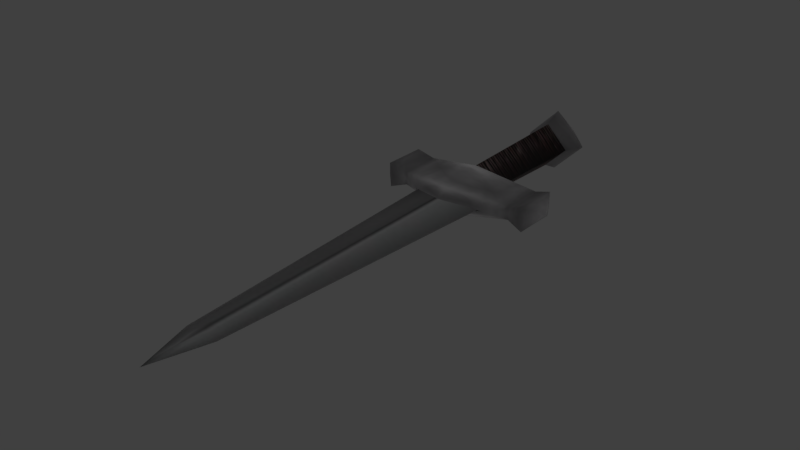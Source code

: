 # Source: simple_dagger.blend  (saved by Blender 5.2.45; exported with 4.5.12 LTS)
import bpy
from mathutils import Matrix  # noqa: F401  (used for matrix-valued properties, if any)

bpy.ops.wm.read_factory_settings(use_empty=True)
scene = bpy.context.scene
scene.name = 'Scene'

# ---- collections
col_collection_1 = bpy.data.collections.new('Collection 1'); scene.collection.children.link(col_collection_1)
col_collection_2 = bpy.data.collections.new('Collection 2'); scene.collection.children.link(col_collection_2)
col_collection_3 = bpy.data.collections.new('Collection 3'); scene.collection.children.link(col_collection_3)
col_collection_4 = bpy.data.collections.new('Collection 4'); scene.collection.children.link(col_collection_4)
col_collection_5 = bpy.data.collections.new('Collection 5'); scene.collection.children.link(col_collection_5)
col_collection_6 = bpy.data.collections.new('Collection 6'); scene.collection.children.link(col_collection_6)
col_collection_7 = bpy.data.collections.new('Collection 7'); scene.collection.children.link(col_collection_7)
col_collection_8 = bpy.data.collections.new('Collection 8'); scene.collection.children.link(col_collection_8)
col_collection_9 = bpy.data.collections.new('Collection 9'); scene.collection.children.link(col_collection_9)
col_collection_10 = bpy.data.collections.new('Collection 10'); scene.collection.children.link(col_collection_10)
col_collection_11 = bpy.data.collections.new('Collection 11'); scene.collection.children.link(col_collection_11)
col_collection_12 = bpy.data.collections.new('Collection 12'); scene.collection.children.link(col_collection_12)
col_collection_13 = bpy.data.collections.new('Collection 13'); scene.collection.children.link(col_collection_13)
col_collection_14 = bpy.data.collections.new('Collection 14'); scene.collection.children.link(col_collection_14)
col_collection_20 = bpy.data.collections.new('Collection 20'); scene.collection.children.link(col_collection_20)

# ---- images (referenced by path relative to the original .blend; pixels are not part of the script)
import os
ASSET_DIR = os.environ.get("B2B_ASSET_DIR", "")  # directory of the original .blend (textures are referenced by path, not embedded)
HERE = os.path.dirname(os.path.abspath(__file__))  # packed textures are extracted next to this script under _unpacked/

def load_image(name, relpath, width, height, colorspace="sRGB"):
    """Load a texture the original file referenced (path relative to the .blend, or extracted next to this script)."""
    p = next((c for c in (os.path.join(HERE, relpath), os.path.join(ASSET_DIR, relpath)) if relpath and os.path.exists(c)), "")
    if p:
        img = bpy.data.images.load(p, check_existing=True)
        img.name = name
    else:  # same state as the original file: an image datablock whose file is absent (Cycles renders it pink)
        img = bpy.data.images.new(name, width, height)
        img.source = "FILE"
        img.filepath = "//" + (relpath or name)
    img.colorspace_settings.name = colorspace
    return img
img_daggerblueglowdye = load_image('DaggerBlueGlowDye', '_unpacked/DaggerBlueGlowDye.9a7bd8cf.png', 1, 1, 'Non-Color')
img_tex_dagger_1 = load_image('tex_dagger_1', '_unpacked/tex_dagger_1.e6a63a97.png', 512, 512, 'sRGB')
img_daggerneutraldye = load_image('DaggerNeutralDye', '_unpacked/DaggerNeutralDye.eb0302f7.png', 1, 1, 'sRGB')

# ---- materials (node trees are filled in below, after node groups)
mat_daggerbladeglow = bpy.data.materials.new('DaggerBladeGlow')
mat_mat_dagger_1_brighterhandle = bpy.data.materials.new('mat_dagger_1_BrighterHandle')
mat_mat_dagger_1_brighterhandle.alpha_threshold = 0.0
mat_mat_dagger_1_brighterhandle.use_backface_culling_lightprobe_volume = False
mat_mat_dagger_1_brighterhandle.use_transparent_shadow = False
mat_mat_dagger_1_brighterhandle.roughness = 0.5
mat_mat_dagger_1_brighterhandle.specular_intensity = 0.0
mat_mat_dagger_1 = bpy.data.materials.new('mat_dagger_1')
mat_mat_dagger_1.alpha_threshold = 0.0
mat_mat_dagger_1.use_backface_culling_lightprobe_volume = False
mat_mat_dagger_1.use_transparent_shadow = False
mat_mat_dagger_1.roughness = 0.5
mat_mat_dagger_1.specular_intensity = 0.0

# ---- material node trees
mat_daggerbladeglow.use_nodes = True; mat_daggerbladeglow.node_tree.nodes.clear()
_N = mat_daggerbladeglow.node_tree.nodes; _L = mat_daggerbladeglow.node_tree.links
n0 = _N.new('ShaderNodeBsdfTransparent'); n0.name = 'Transparent BSDF'; n0.location = (0, 0)
n1 = _N.new('ShaderNodeEmission'); n1.name = 'Emission'; n1.location = (0, 0)
n1.inputs[1].default_value = 5.0
n2 = _N.new('ShaderNodeMixShader'); n2.name = 'Mix Shader'; n2.location = (0, 0)
n3 = _N.new('ShaderNodeOutputMaterial'); n3.name = 'Material Output'; n3.location = (0, 0)
n4 = _N.new('ShaderNodeNewGeometry'); n4.name = 'GlowBackFaces'; n4.location = (0, 0)
n5 = _N.new('ShaderNodeMath'); n5.name = 'Math'; n5.location = (0, 0)
n5.operation = 'MULTIPLY'
n6 = _N.new('ShaderNodeAttribute'); n6.name = 'Attribute'; n6.location = (0, 0)
n6.attribute_name = 'GlowOpacity'
n7 = _N.new('ShaderNodeTexImage'); n7.name = 'Dye'; n7.location = (0, 0)
n7.image = img_daggerblueglowdye
_L.new(n0.outputs[0], n2.inputs[1])
_L.new(n1.outputs[0], n2.inputs[2])
_L.new(n2.outputs[0], n3.inputs[0])
_L.new(n4.outputs[6], n5.inputs[0])
_L.new(n5.outputs[0], n2.inputs[0])
_L.new(n6.outputs[2], n5.inputs[1])
_L.new(n7.outputs[0], n1.inputs[0])
n3.is_active_output = True
mat_mat_dagger_1_brighterhandle.use_nodes = True; mat_mat_dagger_1_brighterhandle.node_tree.nodes.clear()
_N = mat_mat_dagger_1_brighterhandle.node_tree.nodes; _L = mat_mat_dagger_1_brighterhandle.node_tree.links
n0 = _N.new('ShaderNodeOutputMaterial'); n0.name = 'Material Output'; n0.location = (0, 0)
n1 = _N.new('ShaderNodeBsdfPrincipled'); n1.name = 'Principled BSDF'; n1.location = (0, 0)
n1.inputs[2].default_value = 0.75
n1.inputs[10].default_value = 0.005
n2 = _N.new('ShaderNodeTexImage'); n2.name = 'Image Texture'; n2.location = (0, 0)
n2.image = img_tex_dagger_1
n3 = _N.new('ShaderNodeMixRGB'); n3.name = 'InventoryVisibility'; n3.location = (-250, 200)
n3.label = 'Brighter on black inventory'
n3.blend_type = 'MULTIPLY'
n3.inputs[0].default_value = 1.0
n3.inputs[2].default_value = (3.0, 3.0, 3.0, 1.0)
n4 = _N.new('ShaderNodeTexImage'); n4.name = 'Dye'; n4.location = (0, 0)
n4.image = img_daggerneutraldye
n5 = _N.new('ShaderNodeMixRGB'); n5.name = 'HandleTint'; n5.location = (0, 0)
n5.blend_type = 'MULTIPLY'
n5.inputs[0].default_value = 1.0
_L.new(n1.outputs[0], n0.inputs[0])
_L.new(n2.outputs[0], n3.inputs[1])
_L.new(n3.outputs[0], n5.inputs[1])
_L.new(n4.outputs[0], n5.inputs[2])
_L.new(n5.outputs[0], n1.inputs[0])
n0.is_active_output = True
mat_mat_dagger_1.use_nodes = True; mat_mat_dagger_1.node_tree.nodes.clear()
_N = mat_mat_dagger_1.node_tree.nodes; _L = mat_mat_dagger_1.node_tree.links
n0 = _N.new('ShaderNodeOutputMaterial'); n0.name = 'Material Output'; n0.location = (0, 0)
n1 = _N.new('ShaderNodeBsdfPrincipled'); n1.name = 'Principled BSDF'; n1.location = (0, 0)
n1.inputs[2].default_value = 0.75
n1.inputs[10].default_value = 0.005
n2 = _N.new('ShaderNodeTexImage'); n2.name = 'Image Texture'; n2.location = (0, 0)
n2.image = img_tex_dagger_1
n3 = _N.new('ShaderNodeTexImage'); n3.name = 'Dye'; n3.location = (-600, -200)
n3.label = 'Blade tint (white by default)'
n3.image = img_daggerneutraldye
n4 = _N.new('ShaderNodeMixRGB'); n4.name = 'BladeTint'; n4.location = (0, 0)
n4.blend_type = 'MULTIPLY'
n4.inputs[0].default_value = 1.0
_L.new(n1.outputs[0], n0.inputs[0])
_L.new(n2.outputs[0], n4.inputs[1])
_L.new(n3.outputs[0], n4.inputs[2])
_L.new(n4.outputs[0], n1.inputs[0])
n0.is_active_output = True

# ---- world
world_world = bpy.data.worlds.new('World'); scene.world = world_world
world_world.use_nodes = True; world_world.node_tree.nodes.clear()
_N = world_world.node_tree.nodes; _L = world_world.node_tree.links
n0 = _N.new('ShaderNodeOutputWorld'); n0.name = 'World Output'; n0.location = (280, 0)
n1 = _N.new('ShaderNodeBackground'); n1.name = 'Background'; n1.location = (0, 0)
n1.inputs[0].default_value = (0.05088, 0.05088, 0.05088, 1.0)
n2 = _N.new('NodeFrame'); n2.name = 'Frame'; n2.location = (0, 0)
n2.label = 'Versioning: Use Nodes was removed'
n2.width = 160
n0.parent = n2
n1.parent = n2
_L.new(n1.outputs[0], n0.inputs[0])
n0.is_active_output = True
world_world.color = (0.05088, 0.05088, 0.05088)
world_world.use_sun_shadow = False
world_world.sun_shadow_jitter_overblur = 0.0
world_world.cycles.sampling_method = 'MANUAL'

# ---- meshes
me_daggerbladeglow = bpy.data.meshes.new('DaggerBladeGlow')
me_daggerbladeglow.from_pydata([(-2.63e-08, -0.1321, -0.001597), (2.973e-10, 0.04495, -0.003462), (0.02326, 0.05186, 1.606e-09), (0.01091, -0.1321, 7.534e-10), (-3.133e-08, -0.1656, -2.145e-15), (-0.02326, 0.05186, -1.606e-09), (-2.656e-08, -0.1321, 0.001597), (-0.01091, -0.1321, -7.534e-10), (-2.742e-10, 0.04495, 0.003462), (-2.993e-08, -0.1342, -0.001597), (9.539e-11, 0.04776, -0.003462), (0.02626, 0.05486, 1.606e-09), (0.01232, -0.1342, 7.534e-10), (-3.562e-08, -0.1686, -2.145e-15), (-0.02626, 0.05486, -1.606e-09), (-3.023e-08, -0.1342, 0.001597), (-0.01232, -0.1342, -7.534e-10), (-5.499e-10, 0.04776, 0.003462), (-3.356e-08, -0.1363, -0.001597), (-1.065e-10, 0.05057, -0.003462), (0.02926, 0.05786, 1.606e-09), (0.01373, -0.1363, 7.534e-10), (-3.99e-08, -0.1716, -2.145e-15), (-0.02926, 0.05786, -1.606e-09), (-3.39e-08, -0.1363, 0.001597), (-0.01373, -0.1363, -7.534e-10), (-8.256e-10, 0.05057, 0.003462), (-3.72e-08, -0.1384, -0.001597), (-3.085e-10, 0.05338, -0.003462), (0.03226, 0.06086, 1.606e-09), (0.01513, -0.1384, 7.534e-10), (-4.418e-08, -0.1746, -2.145e-15), (-0.03226, 0.06086, -1.606e-09), (-3.756e-08, -0.1384, 0.001597), (-0.01513, -0.1384, -7.534e-10), (-1.101e-09, 0.05338, 0.003462), (-4.083e-08, -0.1404, -0.001597), (-5.104e-10, 0.05619, -0.003462), (0.03526, 0.06386, 1.606e-09), (0.01654, -0.1404, 7.534e-10), (-4.846e-08, -0.1776, -2.145e-15), (-0.03526, 0.06386, -1.606e-09), (-4.123e-08, -0.1404, 0.001597), (-0.01654, -0.1404, -7.534e-10), (-1.377e-09, 0.05619, 0.003462), (-4.446e-08, -0.1425, -0.001597), (-7.123e-10, 0.059, -0.003462), (0.03826, 0.06686, 1.606e-09), (0.01795, -0.1425, 7.534e-10), (-5.275e-08, -0.1806, -2.145e-15), (-0.03826, 0.06686, -1.606e-09), (-4.49e-08, -0.1425, 0.001597), (-0.01795, -0.1425, -7.534e-10), (-1.653e-09, 0.059, 0.003462), (-4.81e-08, -0.1446, -0.001597), (-9.143e-10, 0.06181, -0.003462), (0.04126, 0.06986, 1.606e-09), (0.01936, -0.1446, 7.534e-10), (-5.703e-08, -0.1836, -2.145e-15), (-0.04126, 0.06986, -1.606e-09), (-4.856e-08, -0.1446, 0.001597), (-0.01936, -0.1446, -7.534e-10), (-1.928e-09, 0.06181, 0.003462), (-5.173e-08, -0.1467, -0.001597), (-1.116e-09, 0.06462, -0.003462), (0.04426, 0.07286, 1.606e-09), (0.02076, -0.1467, 7.534e-10), (-6.131e-08, -0.1866, -2.145e-15), (-0.04426, 0.07286, -1.606e-09), (-5.223e-08, -0.1467, 0.001597), (-0.02076, -0.1467, -7.534e-10), (-2.204e-09, 0.06462, 0.003462), (-5.536e-08, -0.1487, -0.001597), (-1.318e-09, 0.06743, -0.003462), (0.04726, 0.07586, 1.606e-09), (0.02217, -0.1487, 7.534e-10), (-6.559e-08, -0.1896, -2.145e-15), (-0.04726, 0.07586, -1.606e-09), (-5.59e-08, -0.1487, 0.001597), (-0.02217, -0.1487, -7.534e-10), (-2.48e-09, 0.06743, 0.003462), (-5.9e-08, -0.1508, -0.001597), (-1.52e-09, 0.07024, -0.003462), (0.05026, 0.07886, 1.606e-09), (0.02358, -0.1508, 7.534e-10), (-6.988e-08, -0.1926, -2.145e-15), (-0.05026, 0.07886, -1.606e-09), (-5.956e-08, -0.1508, 0.001597), (-0.02358, -0.1508, -7.534e-10), (-2.755e-09, 0.07024, 0.003462), (-6.263e-08, -0.1529, -0.001597), (-1.722e-09, 0.07305, -0.003462), (0.05326, 0.08186, 1.606e-09), (0.02499, -0.1529, 7.534e-10), (-7.416e-08, -0.1956, -2.145e-15), (-0.05326, 0.08186, -1.606e-09), (-6.323e-08, -0.1529, 0.001597), (-0.02499, -0.1529, -7.534e-10), (-3.031e-09, 0.07305, 0.003462), (-6.626e-08, -0.155, -0.001597), (-1.924e-09, 0.07586, -0.003462), (0.05626, 0.08486, 1.606e-09), (0.02639, -0.155, 7.534e-10), (-7.844e-08, -0.1986, -2.145e-15), (-0.05626, 0.08486, -1.606e-09), (-6.69e-08, -0.155, 0.001597), (-0.02639, -0.155, -7.534e-10), (-3.306e-09, 0.07586, 0.003462)], [], [(0, 3, 4), (1, 3, 0), (0, 4, 7), (1, 7, 5), (6, 4, 3), (8, 3, 2), (6, 7, 4), (8, 7, 6), (1, 2, 3), (1, 0, 7), (8, 6, 3), (8, 5, 7), (9, 12, 13), (10, 12, 9), (9, 13, 16), (10, 16, 14), (15, 13, 12), (17, 12, 11), (15, 16, 13), (17, 16, 15), (10, 11, 12), (10, 9, 16), (17, 15, 12), (17, 14, 16), (18, 21, 22), (19, 21, 18), (18, 22, 25), (19, 25, 23), (24, 22, 21), (26, 21, 20), (24, 25, 22), (26, 25, 24), (19, 20, 21), (19, 18, 25), (26, 24, 21), (26, 23, 25), (27, 30, 31), (28, 30, 27), (27, 31, 34), (28, 34, 32), (33, 31, 30), (35, 30, 29), (33, 34, 31), (35, 34, 33), (28, 29, 30), (28, 27, 34), (35, 33, 30), (35, 32, 34), (36, 39, 40), (37, 39, 36), (36, 40, 43), (37, 43, 41), (42, 40, 39), (44, 39, 38), (42, 43, 40), (44, 43, 42), (37, 38, 39), (37, 36, 43), (44, 42, 39), (44, 41, 43), (45, 48, 49), (46, 48, 45), (45, 49, 52), (46, 52, 50), (51, 49, 48), (53, 48, 47), (51, 52, 49), (53, 52, 51), (46, 47, 48), (46, 45, 52), (53, 51, 48), (53, 50, 52), (54, 57, 58), (55, 57, 54), (54, 58, 61), (55, 61, 59), (60, 58, 57), (62, 57, 56), (60, 61, 58), (62, 61, 60), (55, 56, 57), (55, 54, 61), (62, 60, 57), (62, 59, 61), (63, 66, 67), (64, 66, 63), (63, 67, 70), (64, 70, 68), (69, 67, 66), (71, 66, 65), (69, 70, 67), (71, 70, 69), (64, 65, 66), (64, 63, 70), (71, 69, 66), (71, 68, 70), (72, 75, 76), (73, 75, 72), (72, 76, 79), (73, 79, 77), (78, 76, 75), (80, 75, 74), (78, 79, 76), (80, 79, 78), (73, 74, 75), (73, 72, 79), (80, 78, 75), (80, 77, 79), (81, 84, 85), (82, 84, 81), (81, 85, 88), (82, 88, 86), (87, 85, 84), (89, 84, 83), (87, 88, 85), (89, 88, 87), (82, 83, 84), (82, 81, 88), (89, 87, 84), (89, 86, 88), (90, 93, 94), (91, 93, 90), (90, 94, 97), (91, 97, 95), (96, 94, 93), (98, 93, 92), (96, 97, 94), (98, 97, 96), (91, 92, 93), (91, 90, 97), (98, 96, 93), (98, 95, 97), (99, 102, 103), (100, 102, 99), (99, 103, 106), (100, 106, 104), (105, 103, 102), (107, 102, 101), (105, 106, 103), (107, 106, 105), (100, 101, 102), (100, 99, 106), (107, 105, 102), (107, 104, 106)])
me_daggerbladeglow.materials.append(mat_daggerbladeglow)
me_daggerbladeglow.update()
me_dagger_1 = bpy.data.meshes.new('dagger_1')
me_dagger_1.from_pydata([(0.03439, 0.05127, -0.005828), (0.03612, 0.07496, -0.004452), (0.04619, 0.07314, -0.007871), (0.04619, 0.04695, -0.007871), (-0.03785, 0.05127, -0.005828), (2.27e-09, 0.06757, -0.01176), (1.406e-08, 0.1426, -0.01376), (1.592e-08, 0.1534, -0.01927), (1.646e-09, 0.04294, -0.009823), (-0.03612, 0.07496, -0.004452), (-0.04619, 0.07314, -0.007871), (-0.04619, 0.04695, -0.007871), (4.381e-10, 0.0324, -0.003396), (0.03467, 0.05121, 0.002045), (0.01376, 0.1426, 1.089e-09), (0.053, 0.06004, -0.0003727), (0.01927, 0.1534, 1.505e-09), (0.01244, 0.06807, -0.0003297), (0.02265, 0.04138, -0.0004042), (0.0364, 0.07501, 0.003421), (0.0346, 0.05123, -0.001914), (0.03633, 0.075, -0.0005379), (0.04676, 0.0733, 0.007088), (0.04676, 0.04678, 0.007088), (0.04675, 0.0733, -0.0004608), (0.04675, 0.04679, -0.0004608), (-0.03813, 0.05121, 0.002045), (4.699e-10, 0.06764, 0.01164), (1.828e-08, 0.1739, 4.973e-11), (1.198e-08, 0.1426, 0.01376), (-0.01376, 0.1426, -9.895e-10), (-0.053, 0.06004, -0.0003727), (-0.01927, 0.1534, -1.405e-09), (1.301e-08, 0.1534, 0.01927), (-0.01244, 0.06807, -0.0003297), (1.434e-10, 0.04281, 0.009699), (-0.02265, 0.04138, -0.0004042), (-0.0364, 0.07501, 0.003421), (-0.03806, 0.05123, -0.001914), (-0.03633, 0.075, -0.0005379), (-0.04676, 0.0733, 0.007088), (-0.04676, 0.04678, 0.007088), (-0.04675, 0.0733, -0.0004608), (-0.04675, 0.04679, -0.0004608), (-7.569e-11, 0.03235, 0.003295)], [], [(0, 25, 20), (7, 14, 6), (8, 1, 0), (28, 16, 7), (18, 0, 20), (17, 1, 5), (6, 17, 5), (3, 2, 15), (2, 24, 15), (25, 3, 15), (8, 18, 12), (1, 24, 2), (0, 2, 3), (43, 4, 38), (6, 32, 7), (8, 9, 5), (28, 7, 32), (36, 4, 8), (9, 34, 5), (5, 30, 6), (11, 31, 10), (10, 31, 42), (43, 31, 11), (8, 12, 36), (9, 42, 39), (11, 9, 4), (25, 13, 20), (33, 14, 16), (13, 27, 35), (28, 33, 16), (18, 13, 35), (19, 17, 27), (29, 17, 14), (23, 15, 22), (22, 15, 24), (25, 15, 23), (35, 44, 18), (19, 24, 21), (13, 22, 19), (26, 43, 38), (32, 29, 33), (35, 37, 26), (28, 32, 33), (36, 26, 38), (34, 37, 27), (30, 27, 29), (41, 40, 31), (40, 42, 31), (43, 41, 31), (35, 36, 44), (37, 42, 40), (37, 41, 26), (0, 3, 25), (7, 16, 14), (8, 5, 1), (18, 8, 0), (17, 21, 1), (6, 14, 17), (1, 21, 24), (0, 1, 2), (43, 11, 4), (6, 30, 32), (8, 4, 9), (36, 38, 4), (9, 39, 34), (5, 34, 30), (9, 10, 42), (11, 10, 9), (25, 23, 13), (33, 29, 14), (13, 19, 27), (18, 20, 13), (19, 21, 17), (29, 27, 17), (19, 22, 24), (13, 23, 22), (26, 41, 43), (32, 30, 29), (35, 27, 37), (36, 35, 26), (34, 39, 37), (30, 34, 27), (37, 39, 42), (37, 40, 41)])
me_dagger_1.polygons.foreach_set('use_smooth', [True] * 84)
_uv = me_dagger_1.uv_layers.new(name='UV_bake')
_uv.uv.foreach_set('vector', [0.1997, 0.8006, 0.198, 0.8621, 0.1813, 0.8106, 0.843, 0.5479, 0.8396, 0.6023, 0.8095, 0.5569, 0.1161, 0.6281, 0.2438, 0.7779, 0.1997, 0.8006, 0.9193, 0.5413, 0.8591, 0.5874, 0.843, 0.5479, 0.1311, 0.7488, 0.1997, 0.8006, 0.1813, 0.8106, 0.2629, 0.6379, 0.2438, 0.7779, 0.2137, 0.5899, 0.7534, 0.04227, 0.8245, 0.4172, 0.7534, 0.4172, 0.2188, 0.8441, 0.2525, 0.8358, 0.2481, 0.8859, 0.2525, 0.8358, 0.2815, 0.8399, 0.2481, 0.8859, 0.198, 0.8621, 0.2188, 0.8441, 0.2481, 0.8859, 0.1161, 0.6281, 0.1311, 0.7488, 0.06993, 0.6462, 0.2438, 0.7779, 0.2815, 0.8399, 0.2525, 0.8358, 0.1997, 0.8006, 0.2525, 0.8358, 0.2188, 0.8441, 0.01746, 0.4007, 0.06048, 0.4447, 0.04009, 0.4499, 0.8095, 0.5569, 0.8391, 0.4753, 0.843, 0.5479, 0.1161, 0.6281, 0.1082, 0.4315, 0.2137, 0.5899, 0.9193, 0.5413, 0.843, 0.5479, 0.8391, 0.4753, 0.04519, 0.5294, 0.06048, 0.4447, 0.1161, 0.6281, 0.1082, 0.4315, 0.2173, 0.5213, 0.2137, 0.5899, 0.7534, 0.4172, 0.6823, 0.04227, 0.7534, 0.04227, 0.04495, 0.3998, 0.03803, 0.3492, 0.07534, 0.3831, 0.07534, 0.3831, 0.03803, 0.3492, 0.09383, 0.3604, 0.01746, 0.4007, 0.03803, 0.3492, 0.04495, 0.3998, 0.1161, 0.6281, 0.06993, 0.6462, 0.04519, 0.5294, 0.1082, 0.4315, 0.09383, 0.3604, 0.1262, 0.4188, 0.04495, 0.3998, 0.1082, 0.4315, 0.06048, 0.4447, 0.2863, 0.9261, 0.3442, 0.9053, 0.3404, 0.926, 0.893, 0.6132, 0.8396, 0.6023, 0.8591, 0.5874, 0.3442, 0.9053, 0.54, 0.8264, 0.5341, 0.931, 0.9193, 0.5413, 0.893, 0.6132, 0.8591, 0.5874, 0.4148, 0.9544, 0.3442, 0.9053, 0.5341, 0.931, 0.352, 0.8564, 0.4792, 0.7946, 0.54, 0.8264, 0.8956, 0.04227, 0.8245, 0.4172, 0.8245, 0.04227, 0.2969, 0.9007, 0.2481, 0.8859, 0.2944, 0.8661, 0.2944, 0.8661, 0.2481, 0.8859, 0.2815, 0.8399, 0.2863, 0.9261, 0.2481, 0.8859, 0.2969, 0.9007, 0.5341, 0.931, 0.5313, 0.9806, 0.4148, 0.9544, 0.352, 0.8564, 0.2815, 0.8399, 0.348, 0.8347, 0.3442, 0.9053, 0.2944, 0.8661, 0.352, 0.8564, 0.7258, 0.9269, 0.7809, 0.9541, 0.7272, 0.9478, 0.9621, 0.6359, 0.8756, 0.6433, 0.893, 0.6132, 0.5341, 0.931, 0.7235, 0.8774, 0.7258, 0.9269, 0.9193, 0.5413, 0.9621, 0.6359, 0.893, 0.6132, 0.65, 0.9677, 0.7258, 0.9269, 0.7272, 0.9478, 0.6041, 0.8017, 0.7235, 0.8774, 0.54, 0.8264, 0.9667, 0.04227, 0.8956, 0.4172, 0.8956, 0.04227, 0.7732, 0.9277, 0.7797, 0.8936, 0.8235, 0.9185, 0.7797, 0.8936, 0.7955, 0.8689, 0.8235, 0.9185, 0.7809, 0.9541, 0.7732, 0.9277, 0.8235, 0.9185, 0.5341, 0.931, 0.65, 0.9677, 0.5313, 0.9806, 0.7235, 0.8774, 0.7955, 0.8689, 0.7797, 0.8936, 0.7235, 0.8774, 0.7732, 0.9277, 0.7258, 0.9269, 0.1997, 0.8006, 0.2188, 0.8441, 0.198, 0.8621, 0.843, 0.5479, 0.8591, 0.5874, 0.8396, 0.6023, 0.1161, 0.6281, 0.2137, 0.5899, 0.2438, 0.7779, 0.1311, 0.7488, 0.1161, 0.6281, 0.1997, 0.8006, 0.2629, 0.6379, 0.2656, 0.775, 0.2438, 0.7779, 0.7534, 0.04227, 0.8245, 0.04227, 0.8245, 0.4172, 0.2438, 0.7779, 0.2656, 0.775, 0.2815, 0.8399, 0.1997, 0.8006, 0.2438, 0.7779, 0.2525, 0.8358, 0.01746, 0.4007, 0.04495, 0.3998, 0.06048, 0.4447, 0.8095, 0.5569, 0.8025, 0.4923, 0.8391, 0.4753, 0.1161, 0.6281, 0.06048, 0.4447, 0.1082, 0.4315, 0.04519, 0.5294, 0.04009, 0.4499, 0.06048, 0.4447, 0.1082, 0.4315, 0.1262, 0.4188, 0.2173, 0.5213, 0.7534, 0.4172, 0.6823, 0.4172, 0.6823, 0.04227, 0.1082, 0.4315, 0.07534, 0.3831, 0.09383, 0.3604, 0.04495, 0.3998, 0.07534, 0.3831, 0.1082, 0.4315, 0.2863, 0.9261, 0.2969, 0.9007, 0.3442, 0.9053, 0.893, 0.6132, 0.8756, 0.6433, 0.8396, 0.6023, 0.3442, 0.9053, 0.352, 0.8564, 0.54, 0.8264, 0.4148, 0.9544, 0.3404, 0.926, 0.3442, 0.9053, 0.352, 0.8564, 0.348, 0.8347, 0.4792, 0.7946, 0.8956, 0.04227, 0.8956, 0.4172, 0.8245, 0.4172, 0.352, 0.8564, 0.2944, 0.8661, 0.2815, 0.8399, 0.3442, 0.9053, 0.2969, 0.9007, 0.2944, 0.8661, 0.7258, 0.9269, 0.7732, 0.9277, 0.7809, 0.9541, 0.9621, 0.6359, 0.9361, 0.6669, 0.8756, 0.6433, 0.5341, 0.931, 0.54, 0.8264, 0.7235, 0.8774, 0.65, 0.9677, 0.5341, 0.931, 0.7258, 0.9269, 0.6041, 0.8017, 0.73, 0.8564, 0.7235, 0.8774, 0.9667, 0.04227, 0.9667, 0.4172, 0.8956, 0.4172, 0.7235, 0.8774, 0.73, 0.8564, 0.7955, 0.8689, 0.7235, 0.8774, 0.7797, 0.8936, 0.7732, 0.9277])
me_dagger_1.materials.append(mat_mat_dagger_1)
me_dagger_1.use_remesh_preserve_volume = False
me_dagger_1.use_remesh_preserve_attributes = False
me_dagger_1.use_mirror_vertex_groups = False
me_dagger_1.update()
me_dagger_1_001 = bpy.data.meshes.new('dagger_1.001')
me_dagger_1_001.from_pydata([(-2.267e-08, -0.1301, -0.001521), (4.993e-10, 0.04214, -0.003297), (0.02026, 0.04886, 1.529e-09), (0.009503, -0.1301, 7.175e-10), (-2.705e-08, -0.1626, -2.042e-15), (-0.02026, 0.04886, -1.529e-09), (-2.29e-08, -0.1301, 0.001521), (-0.009504, -0.1301, -7.175e-10), (1.429e-12, 0.04214, 0.003297)], [], [(0, 3, 4), (1, 3, 0), (0, 4, 7), (1, 7, 5), (6, 4, 3), (8, 3, 2), (6, 7, 4), (8, 7, 6), (1, 2, 3), (1, 0, 7), (8, 6, 3), (8, 5, 7)])
me_dagger_1_001.polygons.foreach_set('use_smooth', [True] * 12)
_uv = me_dagger_1_001.uv_layers.new(name='UV_bake')
_uv.uv.foreach_set('vector', [0.7651, 0.7766, 0.7945, 0.7436, 0.877, 0.8757, 0.1737, 0.2531, 0.7945, 0.7436, 0.7651, 0.7766, 0.7651, 0.7766, 0.877, 0.8757, 0.736, 0.8098, 0.1737, 0.2531, 0.736, 0.8098, 0.08829, 0.3033, 0.8274, 0.7142, 0.9265, 0.8262, 0.7945, 0.7436, 0.304, 0.1228, 0.7945, 0.7436, 0.2131, 0.1623, 0.8274, 0.7142, 0.8606, 0.6851, 0.9265, 0.8262, 0.304, 0.1228, 0.8606, 0.6851, 0.8274, 0.7142, 0.1737, 0.2531, 0.2131, 0.1623, 0.7945, 0.7436, 0.1737, 0.2531, 0.7651, 0.7766, 0.736, 0.8098, 0.304, 0.1228, 0.8274, 0.7142, 0.7945, 0.7436, 0.304, 0.1228, 0.3542, 0.03744, 0.8606, 0.6851])
me_dagger_1_001.materials.append(mat_mat_dagger_1)
me_dagger_1_001.use_remesh_preserve_volume = False
me_dagger_1_001.use_remesh_preserve_attributes = False
me_dagger_1_001.use_mirror_vertex_groups = False
me_dagger_1_001.update()

# ---- objects
ob_bladeglow = bpy.data.objects.new('BladeGlow', me_daggerbladeglow)
ob_handle = bpy.data.objects.new('Handle', me_dagger_1)
ob_blade = bpy.data.objects.new('Blade', me_dagger_1_001)

# ---- transforms, parenting, visibility, modifiers, constraints
ob_bladeglow.location = (-0.1004, -0.0269, -0.05627)
ob_bladeglow.hide_render = True
ob_handle.location = (0.0, 0.0, 0.003725)
ob_handle.lineart.crease_threshold = 0.0
ob_handle.material_slots[0].link = 'OBJECT'; ob_handle.material_slots[0].material = mat_mat_dagger_1_brighterhandle
ob_blade.location = (0.0, 0.0, 0.003725)
ob_blade.scale = (1.072, 1.072, 1.072)
ob_blade.lineart.crease_threshold = 0.0

# ---- collection membership
scene.collection.objects.link(ob_bladeglow)
col_collection_8.objects.link(ob_handle)
col_collection_8.objects.link(ob_blade)

# ---- scene / render settings (as saved in the file)
scene.frame_start = 1; scene.frame_end = 250; scene.frame_set(1)
scene.render.engine = 'BLENDER_EEVEE_NEXT'
scene.render.resolution_percentage = 50
scene.render.dither_intensity = 0.0
scene.render.film_transparent = True
scene.render.bake_type = 'DISPLACEMENT'
scene.render.bake_bias = 0.0
scene.render.bake_samples = 0
scene.cycles.use_denoising = False
scene.cycles.samples = 128
scene.cycles.sampling_pattern = 'TABULATED_SOBOL'
scene.cycles.use_adaptive_sampling = False
scene.cycles.use_light_tree = False
scene.eevee.fast_gi_thickness_near = 0.1
scene.eevee.fast_gi_thickness_far = 0.0
scene.view_settings.view_transform = 'Standard'
bpy.context.view_layer.update()

# ---- added for rendering (the .blend has no active camera): camera
cam_auto = bpy.data.cameras.new('AutoCamera')
cam_auto.lens = 50.0
cam_auto.sensor_width = 36.0
cam_auto.clip_end = 1000.0
ob_auto_camera = bpy.data.objects.new('AutoCamera', cam_auto)
scene.collection.objects.link(ob_auto_camera)
ob_auto_camera.location = (0.33876, -0.406752, 0.274733)
ob_auto_camera.rotation_euler = (1.09748, -7.21219e-08, 0.694738)
scene.camera = ob_auto_camera
bpy.context.view_layer.update()
